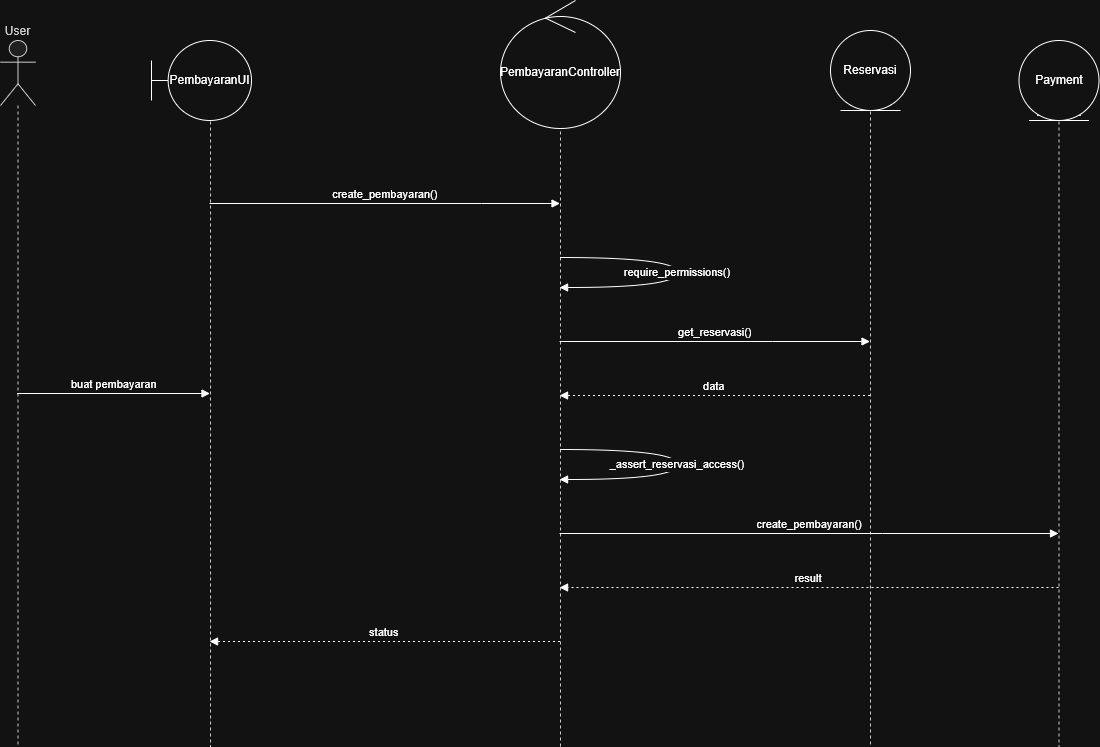

The diagram above was exported from draw.io. Its source (the exported page's mxGraphModel, read from the mxfile embedded in the PNG):
<mxGraphModel dx="1779" dy="2037" grid="1" gridSize="10" guides="1" tooltips="1" connect="1" arrows="1" fold="1" page="1" pageScale="1" pageWidth="850" pageHeight="1100" math="0" shadow="0">
  <root>
    <mxCell id="0" />
    <mxCell id="1" parent="0" />
    <mxCell id="6Nvk1hnzRccBOB0tIOFo-1" parent="1" style="shape=umlLifeline;perimeter=lifelinePerimeter;whiteSpace=wrap;container=1;dropTarget=0;collapsible=0;recursiveResize=0;outlineConnect=0;portConstraint=eastwest;newEdgeStyle={&quot;edgeStyle&quot;:&quot;elbowEdgeStyle&quot;,&quot;elbow&quot;:&quot;vertical&quot;,&quot;curved&quot;:0,&quot;rounded&quot;:0};participant=umlActor;verticalAlign=bottom;labelPosition=center;verticalLabelPosition=top;align=center;size=65;fillColor=light-dark(#eeeeee,#1f2020);strokeColor=light-dark(#999999,#cccccc);fontColor=light-dark(#333333,#cccccc);" value="User" vertex="1">
      <mxGeometry height="706" width="35" x="20" y="20" as="geometry" />
    </mxCell>
    <mxCell id="6Nvk1hnzRccBOB0tIOFo-2" parent="1" style="shape=umlLifeline;perimeter=lifelinePerimeter;whiteSpace=wrap;container=1;dropTarget=0;collapsible=0;recursiveResize=0;outlineConnect=0;portConstraint=eastwest;newEdgeStyle={&quot;edgeStyle&quot;:&quot;elbowEdgeStyle&quot;,&quot;elbow&quot;:&quot;vertical&quot;,&quot;curved&quot;:0,&quot;rounded&quot;:0};size=65;fillColor=light-dark(#eeeeee,#1f2020);strokeColor=light-dark(#999999,#cccccc);fontColor=light-dark(#333333,#cccccc);" value="" vertex="1">
      <mxGeometry height="696" width="20" x="220" y="30" as="geometry" />
    </mxCell>
    <mxCell id="6Nvk1hnzRccBOB0tIOFo-3" parent="1" style="shape=umlLifeline;perimeter=lifelinePerimeter;whiteSpace=wrap;container=1;dropTarget=0;collapsible=0;recursiveResize=0;outlineConnect=0;portConstraint=eastwest;newEdgeStyle={&quot;edgeStyle&quot;:&quot;elbowEdgeStyle&quot;,&quot;elbow&quot;:&quot;vertical&quot;,&quot;curved&quot;:0,&quot;rounded&quot;:0};size=65;fillColor=light-dark(#eeeeee,#1f2020);strokeColor=light-dark(#999999,#cccccc);fontColor=light-dark(#333333,#cccccc);" value="" vertex="1">
      <mxGeometry height="686" width="20" x="570" y="40" as="geometry" />
    </mxCell>
    <mxCell id="6Nvk1hnzRccBOB0tIOFo-4" parent="1" style="shape=umlLifeline;perimeter=lifelinePerimeter;whiteSpace=wrap;container=1;dropTarget=0;collapsible=0;recursiveResize=0;outlineConnect=0;portConstraint=eastwest;newEdgeStyle={&quot;edgeStyle&quot;:&quot;elbowEdgeStyle&quot;,&quot;elbow&quot;:&quot;vertical&quot;,&quot;curved&quot;:0,&quot;rounded&quot;:0};size=65;fillColor=light-dark(#eeeeee,#1f2020);strokeColor=light-dark(#999999,#cccccc);fontColor=light-dark(#333333,#cccccc);" value="&lt;&lt;entity&gt;&gt; Reservasi" vertex="1">
      <mxGeometry height="706" width="40" x="870" y="20" as="geometry" />
    </mxCell>
    <mxCell id="6Nvk1hnzRccBOB0tIOFo-5" parent="1" style="shape=umlLifeline;perimeter=lifelinePerimeter;whiteSpace=wrap;container=1;dropTarget=0;collapsible=0;recursiveResize=0;outlineConnect=0;portConstraint=eastwest;newEdgeStyle={&quot;edgeStyle&quot;:&quot;elbowEdgeStyle&quot;,&quot;elbow&quot;:&quot;vertical&quot;,&quot;curved&quot;:0,&quot;rounded&quot;:0};size=65;fillColor=light-dark(#eeeeee,#1f2020);strokeColor=light-dark(#999999,#cccccc);fontColor=light-dark(#333333,#cccccc);" value="&lt;&lt;entity&gt;&gt; Payment" vertex="1">
      <mxGeometry height="696" width="43" x="1057" y="30" as="geometry" />
    </mxCell>
    <mxCell id="6Nvk1hnzRccBOB0tIOFo-6" edge="1" parent="1" source="6Nvk1hnzRccBOB0tIOFo-1" style="verticalAlign=bottom;edgeStyle=elbowEdgeStyle;elbow=vertical;curved=0;rounded=0;endArrow=block;" target="6Nvk1hnzRccBOB0tIOFo-2" value="buat pembayaran">
      <mxGeometry relative="1" as="geometry">
        <Array as="points">
          <mxPoint x="226" y="129" />
        </Array>
      </mxGeometry>
    </mxCell>
    <mxCell id="6Nvk1hnzRccBOB0tIOFo-7" edge="1" parent="1" source="6Nvk1hnzRccBOB0tIOFo-2" style="verticalAlign=bottom;edgeStyle=elbowEdgeStyle;elbow=vertical;curved=0;rounded=0;endArrow=block;" target="6Nvk1hnzRccBOB0tIOFo-3" value="create_pembayaran()">
      <mxGeometry relative="1" as="geometry">
        <Array as="points">
          <mxPoint x="501" y="183" />
        </Array>
      </mxGeometry>
    </mxCell>
    <mxCell id="6Nvk1hnzRccBOB0tIOFo-8" edge="1" parent="1" source="6Nvk1hnzRccBOB0tIOFo-3" style="curved=1;endArrow=block;rounded=0;" target="6Nvk1hnzRccBOB0tIOFo-3" value="require_permissions()">
      <mxGeometry relative="1" as="geometry">
        <Array as="points">
          <mxPoint x="697" y="237" />
          <mxPoint x="697" y="267" />
        </Array>
      </mxGeometry>
    </mxCell>
    <mxCell id="6Nvk1hnzRccBOB0tIOFo-9" edge="1" parent="1" source="6Nvk1hnzRccBOB0tIOFo-3" style="verticalAlign=bottom;edgeStyle=elbowEdgeStyle;elbow=vertical;curved=0;rounded=0;endArrow=block;" target="6Nvk1hnzRccBOB0tIOFo-4" value="get_reservasi()">
      <mxGeometry relative="1" as="geometry">
        <Array as="points">
          <mxPoint x="792" y="321" />
        </Array>
      </mxGeometry>
    </mxCell>
    <mxCell id="6Nvk1hnzRccBOB0tIOFo-10" edge="1" parent="1" source="6Nvk1hnzRccBOB0tIOFo-4" style="verticalAlign=bottom;edgeStyle=elbowEdgeStyle;elbow=vertical;curved=0;rounded=0;dashed=1;dashPattern=2 3;endArrow=block;" target="6Nvk1hnzRccBOB0tIOFo-3" value="data">
      <mxGeometry relative="1" as="geometry">
        <Array as="points">
          <mxPoint x="795" y="375" />
        </Array>
      </mxGeometry>
    </mxCell>
    <mxCell id="6Nvk1hnzRccBOB0tIOFo-11" edge="1" parent="1" source="6Nvk1hnzRccBOB0tIOFo-3" style="curved=1;endArrow=block;rounded=0;" target="6Nvk1hnzRccBOB0tIOFo-3" value="_assert_reservasi_access()">
      <mxGeometry relative="1" as="geometry">
        <Array as="points">
          <mxPoint x="697" y="429" />
          <mxPoint x="697" y="459" />
        </Array>
      </mxGeometry>
    </mxCell>
    <mxCell id="6Nvk1hnzRccBOB0tIOFo-12" edge="1" parent="1" source="6Nvk1hnzRccBOB0tIOFo-3" style="verticalAlign=bottom;edgeStyle=elbowEdgeStyle;elbow=vertical;curved=0;rounded=0;endArrow=block;" target="6Nvk1hnzRccBOB0tIOFo-5" value="create_pembayaran()">
      <mxGeometry relative="1" as="geometry">
        <Array as="points">
          <mxPoint x="902" y="513" />
        </Array>
      </mxGeometry>
    </mxCell>
    <mxCell id="6Nvk1hnzRccBOB0tIOFo-13" edge="1" parent="1" source="6Nvk1hnzRccBOB0tIOFo-5" style="verticalAlign=bottom;edgeStyle=elbowEdgeStyle;elbow=vertical;curved=0;rounded=0;dashed=1;dashPattern=2 3;endArrow=block;" target="6Nvk1hnzRccBOB0tIOFo-3" value="result">
      <mxGeometry relative="1" as="geometry">
        <Array as="points">
          <mxPoint x="905" y="567" />
        </Array>
      </mxGeometry>
    </mxCell>
    <mxCell id="6Nvk1hnzRccBOB0tIOFo-14" edge="1" parent="1" source="6Nvk1hnzRccBOB0tIOFo-3" style="verticalAlign=bottom;edgeStyle=elbowEdgeStyle;elbow=vertical;curved=0;rounded=0;dashed=1;dashPattern=2 3;endArrow=block;" target="6Nvk1hnzRccBOB0tIOFo-2" value="status">
      <mxGeometry relative="1" as="geometry">
        <Array as="points">
          <mxPoint x="504" y="621" />
        </Array>
      </mxGeometry>
    </mxCell>
    <mxCell id="pOeeuIeyyoBsplFq1e2V-1" parent="1" style="ellipse;shape=umlEntity;whiteSpace=wrap;html=1;" value="Payment" vertex="1">
      <mxGeometry height="80" width="80" x="1038.5" y="20" as="geometry" />
    </mxCell>
    <mxCell id="pOeeuIeyyoBsplFq1e2V-2" parent="1" style="ellipse;shape=umlControl;whiteSpace=wrap;html=1;" value="PembayaranController" vertex="1">
      <mxGeometry height="128" width="120" x="520" y="-20" as="geometry" />
    </mxCell>
    <mxCell id="pOeeuIeyyoBsplFq1e2V-3" parent="1" style="shape=umlBoundary;whiteSpace=wrap;html=1;" value="PembayaranUI" vertex="1">
      <mxGeometry height="80" width="100" x="171" y="20" as="geometry" />
    </mxCell>
    <mxCell id="pOeeuIeyyoBsplFq1e2V-4" parent="1" style="ellipse;shape=umlEntity;whiteSpace=wrap;html=1;" value="Reservasi" vertex="1">
      <mxGeometry height="80" width="80" x="850" y="10" as="geometry" />
    </mxCell>
  </root>
</mxGraphModel>